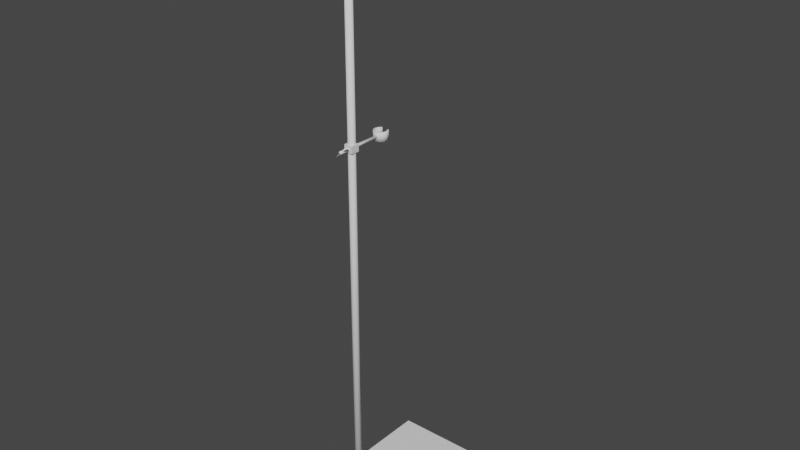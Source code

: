 # Source: mshSupportStand.blend  (saved by Blender 2.83.18; exported with 4.5.12 LTS)
import bpy
from mathutils import Matrix  # noqa: F401  (used for matrix-valued properties, if any)

bpy.ops.wm.read_factory_settings(use_empty=True)
scene = bpy.context.scene
scene.name = 'Scene'

# ---- collections
col_completestand = bpy.data.collections.new('CompleteStand'); scene.collection.children.link(col_completestand)
col_handle = bpy.data.collections.new('Handle'); col_completestand.children.link(col_handle)

# ---- world
world_world = bpy.data.worlds.new('World'); scene.world = world_world
world_world.use_nodes = True; world_world.node_tree.nodes.clear()
_N = world_world.node_tree.nodes; _L = world_world.node_tree.links
n0 = _N.new('ShaderNodeOutputWorld'); n0.name = 'World Output'; n0.location = (300, 300)
n1 = _N.new('ShaderNodeBackground'); n1.name = 'Background'; n1.location = (10, 300)
n1.inputs[0].default_value = (0.05088, 0.05088, 0.05088, 1.0)
_L.new(n1.outputs[0], n0.inputs[0])
n0.is_active_output = True
world_world.color = (0.05088, 0.05088, 0.05088)
world_world.use_sun_shadow = False
world_world.sun_shadow_jitter_overblur = 0.0

# ---- meshes
me_stand = bpy.data.meshes.new('Stand')
me_stand.from_pydata([(0.075, -0.11, -0.005), (0.075, -0.11, 0.005), (-0.075, -0.11, -0.005), (-0.075, -0.11, 0.005), (0.075, 0.11, -0.005), (0.075, 0.11, 0.005), (-0.075, 0.11, -0.005), (-0.075, 0.11, 0.005)], [], [(0, 1, 3, 2), (2, 3, 7, 6), (6, 7, 5, 4), (4, 5, 1, 0), (2, 6, 4, 0), (7, 3, 1, 5)])
_uv = me_stand.uv_layers.new(name='UVMap')
_uv.uv.foreach_set('vector', [0.375, 0.0, 0.625, 0.0, 0.625, 0.25, 0.375, 0.25, 0.375, 0.25, 0.625, 0.25, 0.625, 0.5, 0.375, 0.5, 0.375, 0.5, 0.625, 0.5, 0.625, 0.75, 0.375, 0.75, 0.375, 0.75, 0.625, 0.75, 0.625, 1.0, 0.375, 1.0, 0.125, 0.5, 0.375, 0.5, 0.375, 0.75, 0.125, 0.75, 0.625, 0.5, 0.875, 0.5, 0.875, 0.75, 0.625, 0.75])
me_stand.use_remesh_fix_poles = True
me_stand.use_remesh_preserve_attributes = False
me_stand.use_mirror_vertex_groups = False
me_stand.update()
me_rod = bpy.data.meshes.new('Rod')
me_rod.from_pydata([(-0.005, -0.09053, 0.0), (-0.005, -0.09053, 0.8455), (-0.00433, -0.08803, 0.0), (-0.00433, -0.08803, 0.8455), (-0.0025, -0.0862, 0.0), (-0.0025, -0.0862, 0.8455), (3.957e-09, -0.08553, 0.0), (3.957e-09, -0.08553, 0.8455), (0.0025, -0.0862, 0.0), (0.0025, -0.0862, 0.8455), (0.00433, -0.08803, 0.0), (0.00433, -0.08803, 0.8455), (0.005, -0.09053, 0.0), (0.005, -0.09053, 0.8455), (0.00433, -0.09303, 0.0), (0.00433, -0.09303, 0.8455), (0.0025, -0.09486, 0.0), (0.0025, -0.09486, 0.8455), (6.5e-09, -0.09553, 0.0), (6.5e-09, -0.09553, 0.8455), (-0.0025, -0.09486, 0.0), (-0.0025, -0.09486, 0.8455), (-0.00433, -0.09303, 0.0), (-0.00433, -0.09303, 0.8455)], [], [(0, 1, 3, 2), (2, 3, 5, 4), (4, 5, 7, 6), (6, 7, 9, 8), (8, 9, 11, 10), (10, 11, 13, 12), (12, 13, 15, 14), (14, 15, 17, 16), (16, 17, 19, 18), (18, 19, 21, 20), (3, 1, 23, 21, 19, 17, 15, 13, 11, 9, 7, 5), (20, 21, 23, 22), (22, 23, 1, 0), (0, 2, 4, 6, 8, 10, 12, 14, 16, 18, 20, 22)])
me_rod.polygons.foreach_set('use_smooth', [True] * 14)
_uv = me_rod.uv_layers.new(name='UVMap')
_uv.uv.foreach_set('vector', [1.0, 0.5, 1.0, 1.0, 0.9167, 1.0, 0.9167, 0.5, 0.9167, 0.5, 0.9167, 1.0, 0.8333, 1.0, 0.8333, 0.5, 0.8333, 0.5, 0.8333, 1.0, 0.75, 1.0, 0.75, 0.5, 0.75, 0.5, 0.75, 1.0, 0.6667, 1.0, 0.6667, 0.5, 0.6667, 0.5, 0.6667, 1.0, 0.5833, 1.0, 0.5833, 0.5, 0.5833, 0.5, 0.5833, 1.0, 0.5, 1.0, 0.5, 0.5, 0.5, 0.5, 0.5, 1.0, 0.4167, 1.0, 0.4167, 0.5, 0.4167, 0.5, 0.4167, 1.0, 0.3333, 1.0, 0.3333, 0.5, 0.3333, 0.5, 0.3333, 1.0, 0.25, 1.0, 0.25, 0.5, 0.25, 0.5, 0.25, 1.0, 0.1667, 1.0, 0.1667, 0.5, 0.37, 0.4578, 0.25, 0.49, 0.13, 0.4578, 0.04215, 0.37, 0.01, 0.25, 0.04215, 0.13, 0.13, 0.04215, 0.25, 0.01, 0.37, 0.04215, 0.4578, 0.13, 0.49, 0.25, 0.4578, 0.37, 0.1667, 0.5, 0.1667, 1.0, 0.08333, 1.0, 0.08333, 0.5, 0.08333, 0.5, 0.08333, 1.0, 7.451e-08, 1.0, 7.451e-08, 0.5, 0.75, 0.49, 0.87, 0.4578, 0.9578, 0.37, 0.99, 0.25, 0.9578, 0.13, 0.87, 0.04215, 0.75, 0.01, 0.63, 0.04215, 0.5422, 0.13, 0.51, 0.25, 0.5422, 0.37, 0.63, 0.4578])
me_rod.use_remesh_fix_poles = True
me_rod.use_remesh_preserve_attributes = False
me_rod.use_mirror_vertex_groups = False
me_rod.update()
me_handle = bpy.data.meshes.new('Handle')
me_handle.from_pydata([(0.006, -0.09685, 0.295), (0.006, -0.09685, 0.305), (-0.006, -0.09685, 0.295), (-0.006, -0.09685, 0.305), (0.006, -0.08485, 0.295), (0.006, -0.08485, 0.305), (-0.006, -0.08485, 0.295), (-0.006, -0.08485, 0.305), (-0.001917, -0.1118, 0.3), (-0.001917, -0.04684, 0.3), (-0.001647, -0.1118, 0.299), (-0.001647, -0.04684, 0.299), (-0.0009081, -0.1118, 0.2983), (-0.0009081, -0.04684, 0.2983), (0.000101, -0.1118, 0.298), (0.000101, -0.04684, 0.298), (0.00111, -0.1118, 0.2983), (0.00111, -0.04684, 0.2983), (0.001849, -0.1118, 0.299), (0.001849, -0.04684, 0.299), (0.002119, -0.1118, 0.3), (0.002119, -0.04684, 0.3), (0.001849, -0.1118, 0.301), (0.001849, -0.04684, 0.301), (0.00111, -0.1118, 0.3017), (0.00111, -0.04684, 0.3017), (0.000101, -0.1118, 0.302), (0.000101, -0.04684, 0.302), (-0.0009081, -0.1118, 0.3017), (-0.0009081, -0.04684, 0.3017), (-0.001647, -0.1118, 0.301), (-0.001647, -0.04684, 0.301), (-0.009383, -0.1088, 0.2917), (0.007953, -0.1074, 0.3097), (-0.009244, -0.1083, 0.2915), (0.008093, -0.1069, 0.3095), (-0.00895, -0.108, 0.2912), (0.008387, -0.1066, 0.3092), (-0.00858, -0.108, 0.2909), (0.008756, -0.1065, 0.3088), (-0.008235, -0.1082, 0.2905), (0.009102, -0.1068, 0.3085), (-0.008005, -0.1086, 0.2904), (0.009332, -0.1072, 0.3083), (-0.007953, -0.1092, 0.2903), (0.009383, -0.1077, 0.3083), (-0.008093, -0.1096, 0.2905), (0.009244, -0.1082, 0.3085), (-0.008387, -0.1099, 0.2908), (0.00895, -0.1085, 0.3088), (-0.008756, -0.11, 0.2912), (0.00858, -0.1085, 0.3091), (-0.009102, -0.1097, 0.2915), (0.008235, -0.1083, 0.3095), (-0.009332, -0.1093, 0.2917), (0.008005, -0.1079, 0.3096), (-0.009865, -0.03757, 0.2942), (-0.009865, -0.03757, 0.3066), (-0.008544, -0.03264, 0.2942), (-0.008544, -0.03264, 0.3066), (-0.004933, -0.02903, 0.2942), (-0.004933, -0.02903, 0.3066), (0.004933, -0.02903, 0.2942), (0.004933, -0.02903, 0.3066), (0.008544, -0.03264, 0.2942), (0.008544, -0.03264, 0.3066), (0.009865, -0.03757, 0.2942), (0.009865, -0.03757, 0.3066), (0.008544, -0.0425, 0.2942), (0.008544, -0.0425, 0.3066), (0.004933, -0.04612, 0.2942), (0.004933, -0.04612, 0.3066), (5.778e-09, -0.04744, 0.2942), (5.778e-09, -0.04744, 0.3066), (-0.004933, -0.04612, 0.2942), (-0.004933, -0.04612, 0.3066), (-0.008544, -0.0425, 0.2942), (-0.008544, -0.0425, 0.3066), (-0.007892, -0.03757, 0.2942), (-0.007892, -0.03757, 0.3066), (-0.006835, -0.03363, 0.2942), (-0.006835, -0.03363, 0.3066), (-0.003538, -0.03042, 0.2942), (-0.003538, -0.03042, 0.3066), (0.003538, -0.03042, 0.2942), (0.003538, -0.03042, 0.3066), (0.006835, -0.03363, 0.2942), (0.006835, -0.03363, 0.3066), (0.007892, -0.03757, 0.2942), (0.007892, -0.03757, 0.3066), (0.006835, -0.04152, 0.2942), (0.006835, -0.04152, 0.3066), (0.003946, -0.04441, 0.2942), (0.003946, -0.04441, 0.3066), (5.691e-09, -0.04546, 0.2942), (5.691e-09, -0.04546, 0.3066), (-0.003946, -0.04441, 0.2942), (-0.003946, -0.04441, 0.3066), (-0.006835, -0.04152, 0.2942), (-0.006835, -0.04152, 0.3066)], [], [(0, 1, 3, 2), (2, 3, 7, 6), (6, 7, 5, 4), (4, 5, 1, 0), (2, 6, 4, 0), (7, 3, 1, 5), (8, 9, 11, 10), (10, 11, 13, 12), (12, 13, 15, 14), (14, 15, 17, 16), (16, 17, 19, 18), (18, 19, 21, 20), (20, 21, 23, 22), (22, 23, 25, 24), (24, 25, 27, 26), (26, 27, 29, 28), (11, 9, 31, 29, 27, 25, 23, 21, 19, 17, 15, 13), (28, 29, 31, 30), (30, 31, 9, 8), (8, 10, 12, 14, 16, 18, 20, 22, 24, 26, 28, 30), (32, 33, 35, 34), (34, 35, 37, 36), (36, 37, 39, 38), (38, 39, 41, 40), (40, 41, 43, 42), (42, 43, 45, 44), (44, 45, 47, 46), (46, 47, 49, 48), (48, 49, 51, 50), (50, 51, 53, 52), (35, 33, 55, 53, 51, 49, 47, 45, 43, 41, 39, 37), (52, 53, 55, 54), (54, 55, 33, 32), (32, 34, 36, 38, 40, 42, 44, 46, 48, 50, 52, 54), (56, 57, 59, 58), (64, 65, 67, 66), (66, 67, 69, 68), (68, 69, 71, 70), (70, 71, 73, 72), (72, 73, 75, 74), (74, 75, 77, 76), (76, 77, 57, 56), (62, 63, 65, 64), (61, 60, 58, 59), (78, 80, 81, 79), (86, 88, 89, 87), (88, 90, 91, 89), (90, 92, 93, 91), (92, 94, 95, 93), (94, 96, 97, 95), (96, 98, 99, 97), (98, 78, 79, 99), (84, 86, 87, 85), (83, 81, 80, 82), (56, 58, 80, 78), (59, 57, 79, 81), (58, 60, 82, 80), (61, 59, 81, 83), (62, 64, 86, 84), (65, 63, 85, 87), (64, 66, 88, 86), (67, 65, 87, 89), (66, 68, 90, 88), (69, 67, 89, 91), (68, 70, 92, 90), (71, 69, 91, 93), (70, 72, 94, 92), (73, 71, 93, 95), (72, 74, 96, 94), (75, 73, 95, 97), (74, 76, 98, 96), (77, 75, 97, 99), (76, 56, 78, 98), (57, 77, 99, 79), (63, 62, 84, 85), (60, 61, 83, 82)])
me_handle.polygons.foreach_set('use_smooth', [0, 0, 0, 0, 0, 0, 1, 1, 1, 1, 1, 1, 1, 1, 1, 1, 1, 1, 1, 1, 1, 1, 1, 1, 1, 1, 1, 1, 1, 1, 1, 1, 1, 1, 1, 1, 1, 1, 1, 1, 1, 1, 1, 1, 1, 1, 1, 1, 1, 1, 1, 1, 1, 1, 1, 1, 1, 1, 1, 1, 1, 1, 1, 1, 1, 1, 1, 1, 1, 1, 1, 1, 1, 1, 1, 1])
_uv = me_handle.uv_layers.new(name='UVMap')
_uv.uv.foreach_set('vector', [0.375, 0.0, 0.625, 0.0, 0.625, 0.25, 0.375, 0.25, 0.375, 0.25, 0.625, 0.25, 0.625, 0.5, 0.375, 0.5, 0.375, 0.5, 0.625, 0.5, 0.625, 0.75, 0.375, 0.75, 0.375, 0.75, 0.625, 0.75, 0.625, 1.0, 0.375, 1.0, 0.125, 0.5, 0.375, 0.5, 0.375, 0.75, 0.125, 0.75, 0.625, 0.5, 0.875, 0.5, 0.875, 0.75, 0.625, 0.75, 1.0, 0.5, 1.0, 1.0, 0.9167, 1.0, 0.9167, 0.5, 0.9167, 0.5, 0.9167, 1.0, 0.8333, 1.0, 0.8333, 0.5, 0.8333, 0.5, 0.8333, 1.0, 0.75, 1.0, 0.75, 0.5, 0.75, 0.5, 0.75, 1.0, 0.6667, 1.0, 0.6667, 0.5, 0.6667, 0.5, 0.6667, 1.0, 0.5833, 1.0, 0.5833, 0.5, 0.5833, 0.5, 0.5833, 1.0, 0.5, 1.0, 0.5, 0.5, 0.5, 0.5, 0.5, 1.0, 0.4167, 1.0, 0.4167, 0.5, 0.4167, 0.5, 0.4167, 1.0, 0.3333, 1.0, 0.3333, 0.5, 0.3333, 0.5, 0.3333, 1.0, 0.25, 1.0, 0.25, 0.5, 0.25, 0.5, 0.25, 1.0, 0.1667, 1.0, 0.1667, 0.5, 0.37, 0.4578, 0.25, 0.49, 0.13, 0.4578, 0.04215, 0.37, 0.01, 0.25, 0.04215, 0.13, 0.13, 0.04215, 0.25, 0.01, 0.37, 0.04215, 0.4578, 0.13, 0.49, 0.25, 0.4578, 0.37, 0.1667, 0.5, 0.1667, 1.0, 0.08333, 1.0, 0.08333, 0.5, 0.08333, 0.5, 0.08333, 1.0, 7.451e-08, 1.0, 7.451e-08, 0.5, 0.75, 0.49, 0.87, 0.4578, 0.9578, 0.37, 0.99, 0.25, 0.9578, 0.13, 0.87, 0.04215, 0.75, 0.01, 0.63, 0.04215, 0.5422, 0.13, 0.51, 0.25, 0.5422, 0.37, 0.63, 0.4578, 1.0, 0.5, 1.0, 1.0, 0.9167, 1.0, 0.9167, 0.5, 0.9167, 0.5, 0.9167, 1.0, 0.8333, 1.0, 0.8333, 0.5, 0.8333, 0.5, 0.8333, 1.0, 0.75, 1.0, 0.75, 0.5, 0.75, 0.5, 0.75, 1.0, 0.6667, 1.0, 0.6667, 0.5, 0.6667, 0.5, 0.6667, 1.0, 0.5833, 1.0, 0.5833, 0.5, 0.5833, 0.5, 0.5833, 1.0, 0.5, 1.0, 0.5, 0.5, 0.5, 0.5, 0.5, 1.0, 0.4167, 1.0, 0.4167, 0.5, 0.4167, 0.5, 0.4167, 1.0, 0.3333, 1.0, 0.3333, 0.5, 0.3333, 0.5, 0.3333, 1.0, 0.25, 1.0, 0.25, 0.5, 0.25, 0.5, 0.25, 1.0, 0.1667, 1.0, 0.1667, 0.5, 0.37, 0.4578, 0.25, 0.49, 0.13, 0.4578, 0.04215, 0.37, 0.01, 0.25, 0.04215, 0.13, 0.13, 0.04215, 0.25, 0.01, 0.37, 0.04215, 0.4578, 0.13, 0.49, 0.25, 0.4578, 0.37, 0.1667, 0.5, 0.1667, 1.0, 0.08333, 1.0, 0.08333, 0.5, 0.08333, 0.5, 0.08333, 1.0, 7.451e-08, 1.0, 7.451e-08, 0.5, 0.75, 0.49, 0.87, 0.4578, 0.9578, 0.37, 0.99, 0.25, 0.9578, 0.13, 0.87, 0.04215, 0.75, 0.01, 0.63, 0.04215, 0.5422, 0.13, 0.51, 0.25, 0.5422, 0.37, 0.63, 0.4578, 1.0, 0.5, 1.0, 1.0, 0.9167, 1.0, 0.9167, 0.5, 0.5833, 0.5, 0.5833, 1.0, 0.5, 1.0, 0.5, 0.5, 0.5, 0.5, 0.5, 1.0, 0.4167, 1.0, 0.4167, 0.5, 0.4167, 0.5, 0.4167, 1.0, 0.3333, 1.0, 0.3333, 0.5, 0.3333, 0.5, 0.3333, 1.0, 0.25, 1.0, 0.25, 0.5, 0.25, 0.5, 0.25, 1.0, 0.1667, 1.0, 0.1667, 0.5, 0.1667, 0.5, 0.1667, 1.0, 0.08333, 1.0, 0.08333, 0.5, 0.08333, 0.5, 0.08333, 1.0, 7.451e-08, 1.0, 7.451e-08, 0.5, 0.0, 0.0, 0.0, 0.0, 0.5833, 1.0, 0.5833, 0.5, 0.0, 0.0, 0.0, 0.0, 0.9167, 0.5, 0.9167, 1.0, 1.0, 0.5, 0.9167, 0.5, 0.9167, 1.0, 1.0, 1.0, 0.5833, 0.5, 0.5, 0.5, 0.5, 1.0, 0.5833, 1.0, 0.5, 0.5, 0.4167, 0.5, 0.4167, 1.0, 0.5, 1.0, 0.4167, 0.5, 0.3333, 0.5, 0.3333, 1.0, 0.4167, 1.0, 0.3333, 0.5, 0.25, 0.5, 0.25, 1.0, 0.3333, 1.0, 0.25, 0.5, 0.1667, 0.5, 0.1667, 1.0, 0.25, 1.0, 0.1667, 0.5, 0.08333, 0.5, 0.08333, 1.0, 0.1667, 1.0, 0.08333, 0.5, 7.451e-08, 0.5, 7.451e-08, 1.0, 0.08333, 1.0, 0.0, 0.0, 0.5833, 0.5, 0.5833, 1.0, 0.0, 0.0, 0.0, 0.0, 0.9167, 1.0, 0.9167, 0.5, 0.0, 0.0, 1.0, 0.5, 0.9167, 0.5, 0.9167, 0.5, 1.0, 0.5, 0.9167, 1.0, 1.0, 1.0, 1.0, 1.0, 0.9167, 1.0, 0.9167, 0.5, 0.0, 0.0, 0.0, 0.0, 0.9167, 0.5, 0.0, 0.0, 0.9167, 1.0, 0.9167, 1.0, 0.0, 0.0, 0.0, 0.0, 0.5833, 0.5, 0.5833, 0.5, 0.0, 0.0, 0.5833, 1.0, 0.0, 0.0, 0.0, 0.0, 0.5833, 1.0, 0.5833, 0.5, 0.5, 0.5, 0.5, 0.5, 0.5833, 0.5, 0.5, 1.0, 0.5833, 1.0, 0.5833, 1.0, 0.5, 1.0, 0.5, 0.5, 0.4167, 0.5, 0.4167, 0.5, 0.5, 0.5, 0.4167, 1.0, 0.5, 1.0, 0.5, 1.0, 0.4167, 1.0, 0.4167, 0.5, 0.3333, 0.5, 0.3333, 0.5, 0.4167, 0.5, 0.3333, 1.0, 0.4167, 1.0, 0.4167, 1.0, 0.3333, 1.0, 0.3333, 0.5, 0.25, 0.5, 0.25, 0.5, 0.3333, 0.5, 0.25, 1.0, 0.3333, 1.0, 0.3333, 1.0, 0.25, 1.0, 0.25, 0.5, 0.1667, 0.5, 0.1667, 0.5, 0.25, 0.5, 0.1667, 1.0, 0.25, 1.0, 0.25, 1.0, 0.1667, 1.0, 0.1667, 0.5, 0.08333, 0.5, 0.08333, 0.5, 0.1667, 0.5, 0.08333, 1.0, 0.1667, 1.0, 0.1667, 1.0, 0.08333, 1.0, 0.08333, 0.5, 7.451e-08, 0.5, 7.451e-08, 0.5, 0.08333, 0.5, 7.451e-08, 1.0, 0.08333, 1.0, 0.08333, 1.0, 7.451e-08, 1.0, 0.0, 0.0, 0.0, 0.0, 0.0, 0.0, 0.0, 0.0, 0.0, 0.0, 0.0, 0.0, 0.0, 0.0, 0.0, 0.0])
me_handle.use_remesh_fix_poles = True
me_handle.use_remesh_preserve_attributes = False
me_handle.use_mirror_vertex_groups = False
me_handle.update()

# ---- objects
ob_stand = bpy.data.objects.new('Stand', me_stand)
ob_rod = bpy.data.objects.new('Rod', me_rod)
ob_handle = bpy.data.objects.new('Handle', me_handle)

# ---- transforms, parenting, visibility, modifiers, constraints
ob_stand.location = (0.0, 0.0, 0.0)
ob_stand.lineart.crease_threshold = 0.0
ob_rod.location = (0.0, 0.0, 0.0)
ob_rod.lineart.crease_threshold = 0.0
ob_handle.location = (0.0, 0.0, 0.2589)
ob_handle.lineart.crease_threshold = 0.0

# ---- collection membership
col_completestand.objects.link(ob_stand)
col_completestand.objects.link(ob_rod)
col_handle.objects.link(ob_handle)

# ---- scene / render settings (as saved in the file)
scene.frame_start = 1; scene.frame_end = 250; scene.frame_set(1)
scene.render.engine = 'BLENDER_EEVEE_NEXT'
scene.cycles.use_denoising = False
scene.cycles.samples = 128
scene.cycles.sampling_pattern = 'TABULATED_SOBOL'
scene.cycles.use_adaptive_sampling = False
scene.cycles.use_light_tree = False
scene.view_settings.view_transform = 'Filmic'
bpy.context.view_layer.update()

# ---- added for rendering (the .blend has no active camera and no usable light): camera, sun
cam_auto = bpy.data.cameras.new('AutoCamera')
cam_auto.lens = 50.0
cam_auto.sensor_width = 36.0
cam_auto.clip_end = 1000.0
ob_auto_camera = bpy.data.objects.new('AutoCamera', cam_auto)
scene.collection.objects.link(ob_auto_camera)
ob_auto_camera.location = (0.824961, -0.990839, 1.08021)
ob_auto_camera.rotation_euler = (1.09748, -7.21219e-08, 0.694738)
scene.camera = ob_auto_camera
light_auto_sun = bpy.data.lights.new('AutoSun', 'SUN')
light_auto_sun.energy = 3.0
light_auto_sun.angle = 0.0523599
ob_auto_sun = bpy.data.objects.new('AutoSun', light_auto_sun)
scene.collection.objects.link(ob_auto_sun)
ob_auto_sun.rotation_euler = (0.872665, 0.174533, 0.523599)
bpy.context.view_layer.update()
